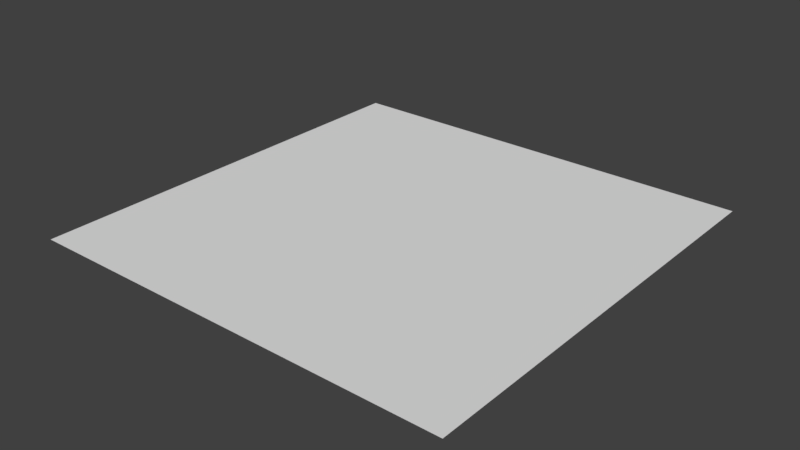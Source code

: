 # Source: reversible_rxn_2D_10.blend  (saved by Blender 2.77.0; exported with 4.5.12 LTS)
import bpy
from mathutils import Matrix  # noqa: F401  (used for matrix-valued properties, if any)

bpy.ops.wm.read_factory_settings(use_empty=True)
scene = bpy.context.scene
scene.name = 'Scene'

# ---- collections
col_collection_1 = bpy.data.collections.new('Collection 1'); scene.collection.children.link(col_collection_1)

# ---- world
world_world = bpy.data.worlds.new('World'); scene.world = world_world
world_world.color = (0.05088, 0.05088, 0.05088)
world_world.use_sun_shadow = False
world_world.sun_shadow_jitter_overblur = 0.0
world_world.cycles.sampling_method = 'MANUAL'

# ---- meshes
me_plane_001 = bpy.data.meshes.new('Plane.001')
me_plane_001.from_pydata([(-0.5, -0.5, 0.0), (0.5, -0.5, 0.0), (-0.5, 0.5, 0.0), (0.5, 0.5, 0.0)], [], [(1, 2, 0), (1, 3, 2)])
me_plane_001.use_remesh_preserve_volume = False
me_plane_001.use_remesh_preserve_attributes = False
me_plane_001.use_mirror_vertex_groups = False
me_plane_001.update()

# ---- objects
ob_plane = bpy.data.objects.new('Plane', me_plane_001)

# ---- transforms, parenting, visibility, modifiers, constraints
ob_plane.location = (0.0, 0.0, 0.0)
ob_plane.display_type = 'WIRE'
ob_plane.lineart.crease_threshold = 0.0

# ---- collection membership
col_collection_1.objects.link(ob_plane)

# ---- scene / render settings (as saved in the file)
scene.frame_start = 1; scene.frame_end = 250; scene.frame_set(1)
scene.render.engine = 'BLENDER_EEVEE_NEXT'
scene.render.resolution_percentage = 50
scene.render.dither_intensity = 0.0
scene.cycles.use_denoising = False
scene.cycles.samples = 128
scene.cycles.sampling_pattern = 'TABULATED_SOBOL'
scene.cycles.light_sampling_threshold = 0.0
scene.cycles.use_adaptive_sampling = False
scene.cycles.use_light_tree = False
scene.cycles.blur_glossy = 0.0
scene.cycles.sample_clamp_indirect = 0.0
scene.view_settings.view_transform = 'Standard'
bpy.context.view_layer.update()

# ---- added for rendering (the .blend has no active camera and no usable light): camera, sun
cam_auto = bpy.data.cameras.new('AutoCamera')
cam_auto.lens = 50.0
cam_auto.sensor_width = 36.0
cam_auto.clip_end = 1000.0
ob_auto_camera = bpy.data.objects.new('AutoCamera', cam_auto)
scene.collection.objects.link(ob_auto_camera)
ob_auto_camera.location = (1.30847, -1.57016, 1.04677)
ob_auto_camera.rotation_euler = (1.09748, -7.21219e-08, 0.694738)
scene.camera = ob_auto_camera
light_auto_sun = bpy.data.lights.new('AutoSun', 'SUN')
light_auto_sun.energy = 3.0
light_auto_sun.angle = 0.0523599
ob_auto_sun = bpy.data.objects.new('AutoSun', light_auto_sun)
scene.collection.objects.link(ob_auto_sun)
ob_auto_sun.rotation_euler = (0.872665, 0.174533, 0.523599)
bpy.context.view_layer.update()
